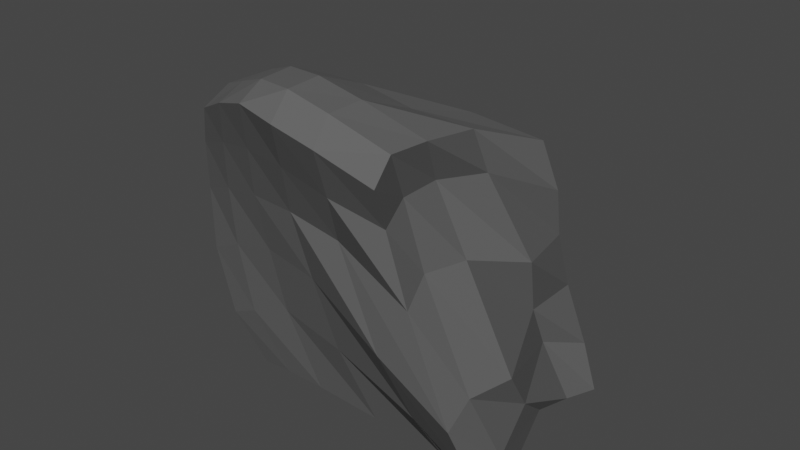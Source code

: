 # Source: Rocks_2_1_.blend  (saved by Blender 2.93.21; exported with 4.5.12 LTS)
import bpy
from mathutils import Matrix  # noqa: F401  (used for matrix-valued properties, if any)

bpy.ops.wm.read_factory_settings(use_empty=True)
scene = bpy.context.scene
scene.name = 'Scene'

# ---- collections
col_collection = bpy.data.collections.new('Collection'); scene.collection.children.link(col_collection)

# ---- materials (node trees are filled in below, after node groups)
mat_material_001 = bpy.data.materials.new('Material.001')
mat_material_001.use_transparent_shadow = False

# ---- material node trees
mat_material_001.use_nodes = True; mat_material_001.node_tree.nodes.clear()
_N = mat_material_001.node_tree.nodes; _L = mat_material_001.node_tree.links
n0 = _N.new('ShaderNodeBsdfPrincipled'); n0.name = 'Principled BSDF'; n0.location = (10, 300)
n0.distribution = 'GGX'
n0.subsurface_method = 'BURLEY'
n0.inputs[0].default_value = (0.1131, 0.1131, 0.1131, 1.0)
n0.inputs[2].default_value = 1.0
n0.inputs[3].default_value = 1.45
n0.inputs[13].default_value = 0.2109
n0.inputs[15].default_value = 0.1164
n0.inputs[27].default_value = (0.0, 0.0, 0.0, 1.0)
n0.inputs[28].default_value = 1.0
n1 = _N.new('ShaderNodeOutputMaterial'); n1.name = 'Material Output'; n1.location = (300, 300)
_L.new(n0.outputs[0], n1.inputs[0])
n1.is_active_output = True

# ---- world
world_world = bpy.data.worlds.new('World'); scene.world = world_world
world_world.use_nodes = True; world_world.node_tree.nodes.clear()
_N = world_world.node_tree.nodes; _L = world_world.node_tree.links
n0 = _N.new('ShaderNodeOutputWorld'); n0.name = 'World Output'; n0.location = (300, 300)
n1 = _N.new('ShaderNodeBackground'); n1.name = 'Background'; n1.location = (10, 300)
n1.inputs[0].default_value = (0.05088, 0.05088, 0.05088, 1.0)
_L.new(n1.outputs[0], n0.inputs[0])
n0.is_active_output = True
world_world.color = (0.05088, 0.05088, 0.05088)
world_world.use_sun_shadow = False
world_world.sun_shadow_jitter_overblur = 0.0

# ---- meshes
me_cube_001 = bpy.data.meshes.new('Cube.001')
me_cube_001.from_pydata([(-2.099, -1.281, -0.9967), (-1.896, -2.045, 2.318), (-2.419, 1.34, -1.008), (-2.318, 0.1788, 1.733), (1.067, -1.351, -0.9729), (0.4287, -2.309, 2.266), (0.8588, 0.8789, -1.212), (0.3769, 0.2573, 1.858), (-2.741, 0.7477, -0.7845), (-2.629, -0.1961, -0.7984), (-2.356, -0.8025, -0.9389), (-1.963, -1.665, 2.44), (-2.112, -1.157, 2.278), (-2.332, -0.4947, 2.024), (1.019, -0.843, -0.9667), (0.7956, -0.1571, -0.9328), (0.8128, 0.3641, -1.07), (0.216, -0.6836, 2.232), (0.2992, -1.468, 2.386), (0.3303, -1.985, 2.441), (0.2087, 0.8775, -1.108), (-0.739, 1.091, -0.9427), (-1.442, 1.245, -0.9532), (-1.967, 1.274, -0.9699), (-1.9, -0.02169, 1.908), (-1.429, -0.1491, 2.032), (-0.8981, -0.1425, 2.082), (-0.2858, -0.02271, 2.07), (-1.703, -1.329, -0.9242), (-1.195, -1.357, -0.8974), (-0.3754, -1.408, -0.8843), (0.557, -1.456, -0.8857), (-0.09799, -2.453, 2.517), (-0.5684, -2.46, 2.622), (-1.038, -2.369, 2.664), (-1.462, -2.231, 2.527), (-1.854, -0.7403, 2.25), (-1.328, -0.9432, 2.479), (-0.822, -1.027, 2.522), (-0.2944, -0.9475, 2.379), (-1.621, -1.42, 2.591), (-1.175, -1.602, 2.765), (-0.7255, -1.706, 2.807), (-0.2472, -1.683, 2.69), (-1.521, -1.883, 2.622), (-1.098, -2.045, 2.784), (-0.6663, -2.148, 2.821), (-0.2007, -2.15, 2.716), (0.04923, 0.3663, -0.9341), (-1.018, 0.5817, -0.7694), (-1.799, 0.7104, -0.7245), (-2.338, 0.7197, -0.7328), (0.08351, -0.2588, -0.812), (-0.8955, -0.2432, -0.6135), (-1.698, -0.2355, -0.5755), (-2.246, -0.2353, -0.6985), (0.4616, -0.9783, -0.8748), (-0.5827, -0.935, -0.8046), (-1.469, -0.8656, -0.7113), (-1.991, -0.8405, -0.7739), (-2.377, -1.448, -0.3706), (-2.47, -1.563, 0.4531), (-2.337, -1.688, 1.238), (-2.147, -1.858, 1.849), (-2.491, 0.2778, 1.223), (-2.604, 0.4437, 0.7752), (-2.769, 1.092, 0.1436), (-2.691, 1.564, -0.6439), (0.4662, 0.4525, 1.274), (0.37, 0.7, 0.6406), (0.4688, 0.7931, 0.0284), (0.7384, 0.7789, -0.5985), (0.3323, -2.059, 1.779), (0.5528, -2.036, 1.053), (1.112, -2.165, 0.113), (1.265, -1.936, -0.5528), (0.2113, -0.4228, 1.701), (0.6887, -0.312, 0.8507), (0.5882, -0.06796, 0.1638), (0.5673, 0.1954, -0.3642), (0.1781, -1.185, 1.886), (0.4704, -1.082, 1.124), (1.083, -1.164, 0.1265), (0.9835, -0.7441, -0.4371), (0.2318, -1.704, 1.919), (0.4045, -1.622, 1.192), (1.028, -1.744, 0.1971), (1.22, -1.487, -0.5153), (-2.207, -1.466, 1.865), (-2.424, -1.267, 1.337), (-2.631, -1.11, 0.5875), (-2.626, -0.9584, -0.1797), (-2.368, -0.9318, 1.784), (-2.516, -0.7669, 1.303), (-2.723, -0.5794, 0.6497), (-2.801, -0.4171, -0.09511), (-2.466, -0.3907, 1.62), (-2.653, -0.2274, 1.06), (-2.768, -0.006451, 0.5211), (-2.973, 0.5524, -0.1451), (-0.2063, -2.193, 1.96), (-0.3263, -1.946, 1.408), (0.2159, -2.045, 0.4517), (0.4465, -1.816, -0.2559), (-0.741, -2.204, 2.099), (-0.911, -1.955, 1.515), (-0.8241, -1.79, 0.7674), (-0.6728, -1.617, -0.06618), (-1.235, -2.136, 2.119), (-1.429, -1.911, 1.51), (-1.5, -1.698, 0.8147), (-1.487, -1.512, 0.01735), (-1.698, -2.018, 2.016), (-1.906, -1.817, 1.412), (-2.032, -1.644, 0.6696), (-2.004, -1.502, -0.1845), (-2.122, 0.1442, 1.356), (-2.281, 0.3971, 0.8734), (-2.398, 0.9509, 0.2127), (-2.321, 1.507, -0.5711), (-1.624, 0.4995, 1.447), (-1.935, 0.8122, 0.9163), (-2.013, 1.092, 0.1469), (-1.847, 1.474, -0.5513), (-0.9805, -0.00576, 1.472), (-1.454, 0.6819, 0.8936), (-1.516, 1.284, 0.02386), (-1.233, 1.29, -0.4593), (-0.2289, 0.1456, 1.45), (-0.6607, 0.796, 0.8066), (-0.6938, 1.118, 0.04797), (-0.2413, 0.9304, -0.442)], [], [(96, 13, 3, 64), (128, 27, 7, 68), (84, 19, 5, 72), (112, 35, 1, 63), (56, 14, 4, 31), (44, 11, 1, 35), (24, 3, 13, 36), (36, 13, 12, 40), (40, 12, 11, 44), (20, 6, 16, 48), (48, 16, 15, 52), (52, 15, 14, 56), (68, 7, 17, 76), (76, 17, 18, 80), (80, 18, 19, 84), (63, 1, 11, 88), (88, 11, 12, 92), (92, 12, 13, 96), (9, 55, 59, 10), (55, 54, 58, 59), (54, 53, 57, 58), (53, 52, 56, 57), (8, 51, 55, 9), (51, 50, 54, 55), (50, 49, 53, 54), (49, 48, 52, 53), (2, 23, 51, 8), (23, 22, 50, 51), (22, 21, 49, 50), (21, 20, 48, 49), (18, 43, 47, 19), (43, 42, 46, 47), (42, 41, 45, 46), (41, 40, 44, 45), (17, 39, 43, 18), (39, 38, 42, 43), (38, 37, 41, 42), (37, 36, 40, 41), (7, 27, 39, 17), (27, 26, 38, 39), (26, 25, 37, 38), (25, 24, 36, 37), (19, 47, 32, 5), (47, 46, 33, 32), (46, 45, 34, 33), (45, 44, 35, 34), (10, 59, 28, 0), (59, 58, 29, 28), (58, 57, 30, 29), (57, 56, 31, 30), (72, 5, 32, 100), (100, 32, 33, 104), (104, 33, 34, 108), (108, 34, 35, 112), (64, 3, 24, 116), (116, 24, 25, 120), (120, 25, 26, 124), (124, 26, 27, 128), (21, 127, 131, 20), (127, 126, 130, 131), (126, 125, 129, 130), (125, 124, 128, 129), (22, 123, 127, 21), (123, 122, 126, 127), (122, 121, 125, 126), (121, 120, 124, 125), (23, 119, 123, 22), (119, 118, 122, 123), (118, 117, 121, 122), (117, 116, 120, 121), (2, 67, 119, 23), (67, 66, 118, 119), (66, 65, 117, 118), (65, 64, 116, 117), (29, 111, 115, 28), (111, 110, 114, 115), (110, 109, 113, 114), (109, 108, 112, 113), (30, 107, 111, 29), (107, 106, 110, 111), (106, 105, 109, 110), (105, 104, 108, 109), (31, 103, 107, 30), (103, 102, 106, 107), (102, 101, 105, 106), (101, 100, 104, 105), (4, 75, 103, 31), (75, 74, 102, 103), (74, 73, 101, 102), (73, 72, 100, 101), (9, 95, 99, 8), (95, 94, 98, 99), (94, 93, 97, 98), (93, 92, 96, 97), (10, 91, 95, 9), (91, 90, 94, 95), (90, 89, 93, 94), (89, 88, 92, 93), (0, 60, 91, 10), (60, 61, 90, 91), (61, 62, 89, 90), (62, 63, 88, 89), (15, 83, 87, 14), (83, 82, 86, 87), (82, 81, 85, 86), (81, 80, 84, 85), (16, 79, 83, 15), (79, 78, 82, 83), (78, 77, 81, 82), (77, 76, 80, 81), (6, 71, 79, 16), (71, 70, 78, 79), (70, 69, 77, 78), (69, 68, 76, 77), (28, 115, 60, 0), (115, 114, 61, 60), (114, 113, 62, 61), (113, 112, 63, 62), (14, 87, 75, 4), (87, 86, 74, 75), (86, 85, 73, 74), (85, 84, 72, 73), (20, 131, 71, 6), (131, 130, 70, 71), (130, 129, 69, 70), (129, 128, 68, 69), (8, 99, 67, 2), (99, 98, 66, 67), (98, 97, 65, 66), (97, 96, 64, 65)])
_uv = me_cube_001.uv_layers.new(name='UVMap')
_uv.uv.foreach_set('vector', [0.575, 0.1875, 0.625, 0.1875, 0.625, 0.25, 0.575, 0.25, 0.575, 0.45, 0.625, 0.45, 0.625, 0.5, 0.575, 0.5, 0.575, 0.6875, 0.625, 0.6875, 0.625, 0.75, 0.575, 0.75, 0.575, 0.95, 0.625, 0.95, 0.625, 1.0, 0.575, 1.0, 0.325, 0.6875, 0.375, 0.6875, 0.375, 0.75, 0.325, 0.75, 0.825, 0.6875, 0.875, 0.6875, 0.875, 0.75, 0.825, 0.75, 0.825, 0.5, 0.875, 0.5, 0.875, 0.5625, 0.825, 0.5625, 0.825, 0.5625, 0.875, 0.5625, 0.875, 0.625, 0.825, 0.625, 0.825, 0.625, 0.875, 0.625, 0.875, 0.6875, 0.825, 0.6875, 0.325, 0.5, 0.375, 0.5, 0.375, 0.5625, 0.325, 0.5625, 0.325, 0.5625, 0.375, 0.5625, 0.375, 0.625, 0.325, 0.625, 0.325, 0.625, 0.375, 0.625, 0.375, 0.6875, 0.325, 0.6875, 0.575, 0.5, 0.625, 0.5, 0.625, 0.5625, 0.575, 0.5625, 0.575, 0.5625, 0.625, 0.5625, 0.625, 0.625, 0.575, 0.625, 0.575, 0.625, 0.625, 0.625, 0.625, 0.6875, 0.575, 0.6875, 0.575, 0.0, 0.625, 0.0, 0.625, 0.0625, 0.575, 0.0625, 0.575, 0.0625, 0.625, 0.0625, 0.625, 0.125, 0.575, 0.125, 0.575, 0.125, 0.625, 0.125, 0.625, 0.1875, 0.575, 0.1875, 0.125, 0.625, 0.175, 0.625, 0.175, 0.6875, 0.125, 0.6875, 0.175, 0.625, 0.225, 0.625, 0.225, 0.6875, 0.175, 0.6875, 0.225, 0.625, 0.275, 0.625, 0.275, 0.6875, 0.225, 0.6875, 0.275, 0.625, 0.325, 0.625, 0.325, 0.6875, 0.275, 0.6875, 0.125, 0.5625, 0.175, 0.5625, 0.175, 0.625, 0.125, 0.625, 0.175, 0.5625, 0.225, 0.5625, 0.225, 0.625, 0.175, 0.625, 0.225, 0.5625, 0.275, 0.5625, 0.275, 0.625, 0.225, 0.625, 0.275, 0.5625, 0.325, 0.5625, 0.325, 0.625, 0.275, 0.625, 0.125, 0.5, 0.175, 0.5, 0.175, 0.5625, 0.125, 0.5625, 0.175, 0.5, 0.225, 0.5, 0.225, 0.5625, 0.175, 0.5625, 0.225, 0.5, 0.275, 0.5, 0.275, 0.5625, 0.225, 0.5625, 0.275, 0.5, 0.325, 0.5, 0.325, 0.5625, 0.275, 0.5625, 0.625, 0.625, 0.675, 0.625, 0.675, 0.6875, 0.625, 0.6875, 0.675, 0.625, 0.725, 0.625, 0.725, 0.6875, 0.675, 0.6875, 0.725, 0.625, 0.775, 0.625, 0.775, 0.6875, 0.725, 0.6875, 0.775, 0.625, 0.825, 0.625, 0.825, 0.6875, 0.775, 0.6875, 0.625, 0.5625, 0.675, 0.5625, 0.675, 0.625, 0.625, 0.625, 0.675, 0.5625, 0.725, 0.5625, 0.725, 0.625, 0.675, 0.625, 0.725, 0.5625, 0.775, 0.5625, 0.775, 0.625, 0.725, 0.625, 0.775, 0.5625, 0.825, 0.5625, 0.825, 0.625, 0.775, 0.625, 0.625, 0.5, 0.675, 0.5, 0.675, 0.5625, 0.625, 0.5625, 0.675, 0.5, 0.725, 0.5, 0.725, 0.5625, 0.675, 0.5625, 0.725, 0.5, 0.775, 0.5, 0.775, 0.5625, 0.725, 0.5625, 0.775, 0.5, 0.825, 0.5, 0.825, 0.5625, 0.775, 0.5625, 0.625, 0.6875, 0.675, 0.6875, 0.675, 0.75, 0.625, 0.75, 0.675, 0.6875, 0.725, 0.6875, 0.725, 0.75, 0.675, 0.75, 0.725, 0.6875, 0.775, 0.6875, 0.775, 0.75, 0.725, 0.75, 0.775, 0.6875, 0.825, 0.6875, 0.825, 0.75, 0.775, 0.75, 0.125, 0.6875, 0.175, 0.6875, 0.175, 0.75, 0.125, 0.75, 0.175, 0.6875, 0.225, 0.6875, 0.225, 0.75, 0.175, 0.75, 0.225, 0.6875, 0.275, 0.6875, 0.275, 0.75, 0.225, 0.75, 0.275, 0.6875, 0.325, 0.6875, 0.325, 0.75, 0.275, 0.75, 0.575, 0.75, 0.625, 0.75, 0.625, 0.8, 0.575, 0.8, 0.575, 0.8, 0.625, 0.8, 0.625, 0.85, 0.575, 0.85, 0.575, 0.85, 0.625, 0.85, 0.625, 0.9, 0.575, 0.9, 0.575, 0.9, 0.625, 0.9, 0.625, 0.95, 0.575, 0.95, 0.575, 0.25, 0.625, 0.25, 0.625, 0.3, 0.575, 0.3, 0.575, 0.3, 0.625, 0.3, 0.625, 0.35, 0.575, 0.35, 0.575, 0.35, 0.625, 0.35, 0.625, 0.4, 0.575, 0.4, 0.575, 0.4, 0.625, 0.4, 0.625, 0.45, 0.575, 0.45, 0.375, 0.4, 0.425, 0.4, 0.425, 0.45, 0.375, 0.45, 0.425, 0.4, 0.475, 0.4, 0.475, 0.45, 0.425, 0.45, 0.475, 0.4, 0.525, 0.4, 0.525, 0.45, 0.475, 0.45, 0.525, 0.4, 0.575, 0.4, 0.575, 0.45, 0.525, 0.45, 0.375, 0.35, 0.425, 0.35, 0.425, 0.4, 0.375, 0.4, 0.425, 0.35, 0.475, 0.35, 0.475, 0.4, 0.425, 0.4, 0.475, 0.35, 0.525, 0.35, 0.525, 0.4, 0.475, 0.4, 0.525, 0.35, 0.575, 0.35, 0.575, 0.4, 0.525, 0.4, 0.375, 0.3, 0.425, 0.3, 0.425, 0.35, 0.375, 0.35, 0.425, 0.3, 0.475, 0.3, 0.475, 0.35, 0.425, 0.35, 0.475, 0.3, 0.525, 0.3, 0.525, 0.35, 0.475, 0.35, 0.525, 0.3, 0.575, 0.3, 0.575, 0.35, 0.525, 0.35, 0.375, 0.25, 0.425, 0.25, 0.425, 0.3, 0.375, 0.3, 0.425, 0.25, 0.475, 0.25, 0.475, 0.3, 0.425, 0.3, 0.475, 0.25, 0.525, 0.25, 0.525, 0.3, 0.475, 0.3, 0.525, 0.25, 0.575, 0.25, 0.575, 0.3, 0.525, 0.3, 0.375, 0.9, 0.425, 0.9, 0.425, 0.95, 0.375, 0.95, 0.425, 0.9, 0.475, 0.9, 0.475, 0.95, 0.425, 0.95, 0.475, 0.9, 0.525, 0.9, 0.525, 0.95, 0.475, 0.95, 0.525, 0.9, 0.575, 0.9, 0.575, 0.95, 0.525, 0.95, 0.375, 0.85, 0.425, 0.85, 0.425, 0.9, 0.375, 0.9, 0.425, 0.85, 0.475, 0.85, 0.475, 0.9, 0.425, 0.9, 0.475, 0.85, 0.525, 0.85, 0.525, 0.9, 0.475, 0.9, 0.525, 0.85, 0.575, 0.85, 0.575, 0.9, 0.525, 0.9, 0.375, 0.8, 0.425, 0.8, 0.425, 0.85, 0.375, 0.85, 0.425, 0.8, 0.475, 0.8, 0.475, 0.85, 0.425, 0.85, 0.475, 0.8, 0.525, 0.8, 0.525, 0.85, 0.475, 0.85, 0.525, 0.8, 0.575, 0.8, 0.575, 0.85, 0.525, 0.85, 0.375, 0.75, 0.425, 0.75, 0.425, 0.8, 0.375, 0.8, 0.425, 0.75, 0.475, 0.75, 0.475, 0.8, 0.425, 0.8, 0.475, 0.75, 0.525, 0.75, 0.525, 0.8, 0.475, 0.8, 0.525, 0.75, 0.575, 0.75, 0.575, 0.8, 0.525, 0.8, 0.375, 0.125, 0.425, 0.125, 0.425, 0.1875, 0.375, 0.1875, 0.425, 0.125, 0.475, 0.125, 0.475, 0.1875, 0.425, 0.1875, 0.475, 0.125, 0.525, 0.125, 0.525, 0.1875, 0.475, 0.1875, 0.525, 0.125, 0.575, 0.125, 0.575, 0.1875, 0.525, 0.1875, 0.375, 0.0625, 0.425, 0.0625, 0.425, 0.125, 0.375, 0.125, 0.425, 0.0625, 0.475, 0.0625, 0.475, 0.125, 0.425, 0.125, 0.475, 0.0625, 0.525, 0.0625, 0.525, 0.125, 0.475, 0.125, 0.525, 0.0625, 0.575, 0.0625, 0.575, 0.125, 0.525, 0.125, 0.375, 0.0, 0.425, 0.0, 0.425, 0.0625, 0.375, 0.0625, 0.425, 0.0, 0.475, 0.0, 0.475, 0.0625, 0.425, 0.0625, 0.475, 0.0, 0.525, 0.0, 0.525, 0.0625, 0.475, 0.0625, 0.525, 0.0, 0.575, 0.0, 0.575, 0.0625, 0.525, 0.0625, 0.375, 0.625, 0.425, 0.625, 0.425, 0.6875, 0.375, 0.6875, 0.425, 0.625, 0.475, 0.625, 0.475, 0.6875, 0.425, 0.6875, 0.475, 0.625, 0.525, 0.625, 0.525, 0.6875, 0.475, 0.6875, 0.525, 0.625, 0.575, 0.625, 0.575, 0.6875, 0.525, 0.6875, 0.375, 0.5625, 0.425, 0.5625, 0.425, 0.625, 0.375, 0.625, 0.425, 0.5625, 0.475, 0.5625, 0.475, 0.625, 0.425, 0.625, 0.475, 0.5625, 0.525, 0.5625, 0.525, 0.625, 0.475, 0.625, 0.525, 0.5625, 0.575, 0.5625, 0.575, 0.625, 0.525, 0.625, 0.375, 0.5, 0.425, 0.5, 0.425, 0.5625, 0.375, 0.5625, 0.425, 0.5, 0.475, 0.5, 0.475, 0.5625, 0.425, 0.5625, 0.475, 0.5, 0.525, 0.5, 0.525, 0.5625, 0.475, 0.5625, 0.525, 0.5, 0.575, 0.5, 0.575, 0.5625, 0.525, 0.5625, 0.375, 0.95, 0.425, 0.95, 0.425, 1.0, 0.375, 1.0, 0.425, 0.95, 0.475, 0.95, 0.475, 1.0, 0.425, 1.0, 0.475, 0.95, 0.525, 0.95, 0.525, 1.0, 0.475, 1.0, 0.525, 0.95, 0.575, 0.95, 0.575, 1.0, 0.525, 1.0, 0.375, 0.6875, 0.425, 0.6875, 0.425, 0.75, 0.375, 0.75, 0.425, 0.6875, 0.475, 0.6875, 0.475, 0.75, 0.425, 0.75, 0.475, 0.6875, 0.525, 0.6875, 0.525, 0.75, 0.475, 0.75, 0.525, 0.6875, 0.575, 0.6875, 0.575, 0.75, 0.525, 0.75, 0.375, 0.45, 0.425, 0.45, 0.425, 0.5, 0.375, 0.5, 0.425, 0.45, 0.475, 0.45, 0.475, 0.5, 0.425, 0.5, 0.475, 0.45, 0.525, 0.45, 0.525, 0.5, 0.475, 0.5, 0.525, 0.45, 0.575, 0.45, 0.575, 0.5, 0.525, 0.5, 0.375, 0.1875, 0.425, 0.1875, 0.425, 0.25, 0.375, 0.25, 0.425, 0.1875, 0.475, 0.1875, 0.475, 0.25, 0.425, 0.25, 0.475, 0.1875, 0.525, 0.1875, 0.525, 0.25, 0.475, 0.25, 0.525, 0.1875, 0.575, 0.1875, 0.575, 0.25, 0.525, 0.25])
me_cube_001.materials.append(mat_material_001)
me_cube_001.use_remesh_fix_poles = True
me_cube_001.use_remesh_preserve_attributes = False
me_cube_001.update()

# ---- objects
ob_cube_001 = bpy.data.objects.new('Cube.001', me_cube_001)

# ---- transforms, parenting, visibility, modifiers, constraints
ob_cube_001.location = (0.0, 6.518, 1.539)
ob_cube_001.scale = (1.593, 1.593, 1.593)

# ---- collection membership
col_collection.objects.link(ob_cube_001)

# ---- scene / render settings (as saved in the file)
scene.frame_start = 1; scene.frame_end = 250; scene.frame_set(1)
scene.render.engine = 'BLENDER_EEVEE_NEXT'
scene.cycles.use_denoising = False
scene.cycles.samples = 128
scene.cycles.sampling_pattern = 'TABULATED_SOBOL'
scene.cycles.use_adaptive_sampling = False
scene.cycles.use_light_tree = False
scene.view_settings.view_transform = 'Filmic'
bpy.context.view_layer.update()

# ---- added for rendering (the .blend has no active camera and no usable light): camera, sun
cam_auto = bpy.data.cameras.new('AutoCamera')
cam_auto.lens = 50.0
cam_auto.sensor_width = 36.0
cam_auto.clip_end = 1000.0
ob_auto_camera = bpy.data.objects.new('AutoCamera', cam_auto)
scene.collection.objects.link(ob_auto_camera)
ob_auto_camera.location = (9.10361, -6.75201, 11.1918)
ob_auto_camera.rotation_euler = (1.09748, -7.21219e-08, 0.694738)
scene.camera = ob_auto_camera
light_auto_sun = bpy.data.lights.new('AutoSun', 'SUN')
light_auto_sun.energy = 3.0
light_auto_sun.angle = 0.0523599
ob_auto_sun = bpy.data.objects.new('AutoSun', light_auto_sun)
scene.collection.objects.link(ob_auto_sun)
ob_auto_sun.rotation_euler = (0.872665, 0.174533, 0.523599)
bpy.context.view_layer.update()
